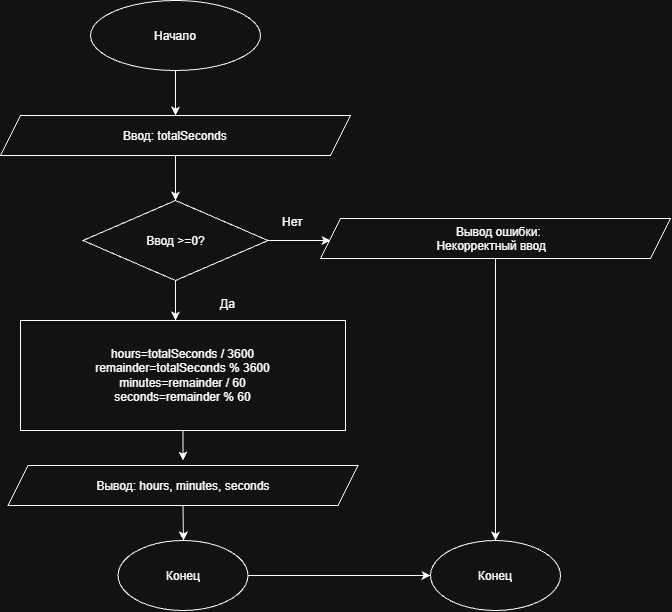

The diagram above was exported from draw.io. Its source (the exported page's mxGraphModel, read from the mxfile embedded in the PNG):
<mxGraphModel dx="1414" dy="823" grid="1" gridSize="10" guides="1" tooltips="1" connect="1" arrows="1" fold="1" page="1" pageScale="1" pageWidth="827" pageHeight="1169" math="0" shadow="0">
  <root>
    <mxCell id="0" />
    <mxCell id="1" parent="0" />
    <mxCell id="5Ko0oToAnCMHeL9lXZaZ-18" edge="1" parent="1" source="5Ko0oToAnCMHeL9lXZaZ-3" style="edgeStyle=orthogonalEdgeStyle;rounded=0;orthogonalLoop=1;jettySize=auto;html=1;exitX=0.5;exitY=1;exitDx=0;exitDy=0;entryX=0.5;entryY=0;entryDx=0;entryDy=0;defaultLabelBackgroundColor=page;" target="5Ko0oToAnCMHeL9lXZaZ-5">
      <mxGeometry relative="1" as="geometry" />
    </mxCell>
    <mxCell id="5Ko0oToAnCMHeL9lXZaZ-3" parent="1" style="ellipse;whiteSpace=wrap;html=1;shapeInside=1;" value="Начало" vertex="1">
      <mxGeometry height="70" width="170" x="350" y="100" as="geometry" />
    </mxCell>
    <mxCell id="5Ko0oToAnCMHeL9lXZaZ-5" parent="1" style="shape=parallelogram;perimeter=parallelogramPerimeter;whiteSpace=wrap;html=1;shapeInside=1;fixedSize=1;" value="Ввод: totalSeconds" vertex="1">
      <mxGeometry height="40" width="350" x="260" y="215" as="geometry" />
    </mxCell>
    <mxCell id="5Ko0oToAnCMHeL9lXZaZ-7" edge="1" parent="1" source="5Ko0oToAnCMHeL9lXZaZ-5" style="edgeStyle=orthogonalEdgeStyle;rounded=0;orthogonalLoop=1;jettySize=auto;html=1;defaultLabelBackgroundColor=page;exitX=0.5;exitY=1;exitDx=0;exitDy=0;" value="">
      <mxGeometry relative="1" as="geometry">
        <mxPoint x="430" y="330" as="sourcePoint" />
        <mxPoint x="435" y="300" as="targetPoint" />
      </mxGeometry>
    </mxCell>
    <mxCell id="5Ko0oToAnCMHeL9lXZaZ-13" edge="1" parent="1" source="5Ko0oToAnCMHeL9lXZaZ-8" style="edgeStyle=orthogonalEdgeStyle;rounded=0;orthogonalLoop=1;jettySize=auto;html=1;defaultLabelBackgroundColor=page;">
      <mxGeometry relative="1" x="0.15" as="geometry">
        <Array as="points">
          <mxPoint x="435" y="410" />
        </Array>
        <mxPoint x="435" y="420" as="targetPoint" />
      </mxGeometry>
    </mxCell>
    <mxCell id="5Ko0oToAnCMHeL9lXZaZ-8" parent="1" style="rhombus;whiteSpace=wrap;html=1;shapeInside=1;" value="Ввод &amp;gt;=0?" vertex="1">
      <mxGeometry height="80" width="185" x="342.5" y="300" as="geometry" />
    </mxCell>
    <mxCell id="5Ko0oToAnCMHeL9lXZaZ-9" edge="1" parent="1" source="5Ko0oToAnCMHeL9lXZaZ-8" style="endArrow=classic;html=1;rounded=0;defaultLabelBackgroundColor=page;exitX=1;exitY=0.5;exitDx=0;exitDy=0;" value="">
      <mxGeometry height="50" relative="1" width="50" x="0.1261" as="geometry">
        <Array as="points" />
        <mxPoint x="390" y="450" as="sourcePoint" />
        <mxPoint x="590" y="340" as="targetPoint" />
      </mxGeometry>
    </mxCell>
    <mxCell id="5Ko0oToAnCMHeL9lXZaZ-20" edge="1" parent="1" source="5Ko0oToAnCMHeL9lXZaZ-10" style="edgeStyle=orthogonalEdgeStyle;rounded=0;orthogonalLoop=1;jettySize=auto;html=1;exitX=0.5;exitY=1;exitDx=0;exitDy=0;defaultLabelBackgroundColor=page;entryX=0.5;entryY=0;entryDx=0;entryDy=0;" target="5Ko0oToAnCMHeL9lXZaZ-21">
      <mxGeometry relative="1" as="geometry">
        <mxPoint x="755" y="630" as="targetPoint" />
      </mxGeometry>
    </mxCell>
    <mxCell id="5Ko0oToAnCMHeL9lXZaZ-10" parent="1" style="shape=parallelogram;perimeter=parallelogramPerimeter;whiteSpace=wrap;html=1;shapeInside=1;fixedSize=1;" value="Вывод ошибки:&lt;div&gt;Некорректный ввод&lt;/div&gt;" vertex="1">
      <mxGeometry height="40" width="350" x="580" y="318" as="geometry" />
    </mxCell>
    <mxCell id="5Ko0oToAnCMHeL9lXZaZ-14" edge="1" parent="1" source="5Ko0oToAnCMHeL9lXZaZ-11" style="edgeStyle=orthogonalEdgeStyle;rounded=0;orthogonalLoop=1;jettySize=auto;html=1;defaultLabelBackgroundColor=page;">
      <mxGeometry relative="1" as="geometry">
        <mxPoint x="442.5" y="560" as="targetPoint" />
      </mxGeometry>
    </mxCell>
    <mxCell id="5Ko0oToAnCMHeL9lXZaZ-11" parent="1" style="rounded=0;whiteSpace=wrap;html=1;" value="hours=totalSeconds / 3600&lt;div&gt;remainder=totalSeconds % 3600&lt;/div&gt;&lt;div&gt;minutes=remainder / 60&lt;/div&gt;&lt;div&gt;seconds=remainder % 60&lt;/div&gt;" vertex="1">
      <mxGeometry height="110" width="325" x="280" y="420" as="geometry" />
    </mxCell>
    <mxCell id="5Ko0oToAnCMHeL9lXZaZ-16" edge="1" parent="1" source="5Ko0oToAnCMHeL9lXZaZ-15" style="edgeStyle=orthogonalEdgeStyle;rounded=0;orthogonalLoop=1;jettySize=auto;html=1;exitX=0.5;exitY=1;exitDx=0;exitDy=0;defaultLabelBackgroundColor=page;">
      <mxGeometry relative="1" as="geometry">
        <mxPoint x="443" y="640" as="targetPoint" />
      </mxGeometry>
    </mxCell>
    <mxCell id="5Ko0oToAnCMHeL9lXZaZ-15" parent="1" style="shape=parallelogram;perimeter=parallelogramPerimeter;whiteSpace=wrap;html=1;shapeInside=1;fixedSize=1;" value="Вывод: hours, minutes, seconds" vertex="1">
      <mxGeometry height="40" width="350" x="267.5" y="565" as="geometry" />
    </mxCell>
    <mxCell id="5Ko0oToAnCMHeL9lXZaZ-22" edge="1" parent="1" source="5Ko0oToAnCMHeL9lXZaZ-17" style="edgeStyle=orthogonalEdgeStyle;rounded=0;orthogonalLoop=1;jettySize=auto;html=1;exitX=1;exitY=0.5;exitDx=0;exitDy=0;entryX=0;entryY=0.5;entryDx=0;entryDy=0;defaultLabelBackgroundColor=page;" target="5Ko0oToAnCMHeL9lXZaZ-21">
      <mxGeometry relative="1" as="geometry" />
    </mxCell>
    <mxCell id="5Ko0oToAnCMHeL9lXZaZ-17" parent="1" style="ellipse;whiteSpace=wrap;html=1;shapeInside=1;" value="Конец" vertex="1">
      <mxGeometry height="70" width="130" x="377.5" y="640" as="geometry" />
    </mxCell>
    <mxCell id="5Ko0oToAnCMHeL9lXZaZ-21" parent="1" style="ellipse;whiteSpace=wrap;html=1;shapeInside=1;" value="Конец" vertex="1">
      <mxGeometry height="70" width="130" x="690" y="640" as="geometry" />
    </mxCell>
    <mxCell id="5Ko0oToAnCMHeL9lXZaZ-25" parent="1" style="text;whiteSpace=wrap;html=1;" value="Нет" vertex="1">
      <mxGeometry height="24.96" width="40" x="540" y="308.08000000000004" as="geometry" />
    </mxCell>
    <mxCell id="5Ko0oToAnCMHeL9lXZaZ-27" parent="1" style="text;whiteSpace=wrap;html=1;" value="Да" vertex="1">
      <mxGeometry height="40" width="50" x="477.5" y="390" as="geometry" />
    </mxCell>
  </root>
</mxGraphModel>